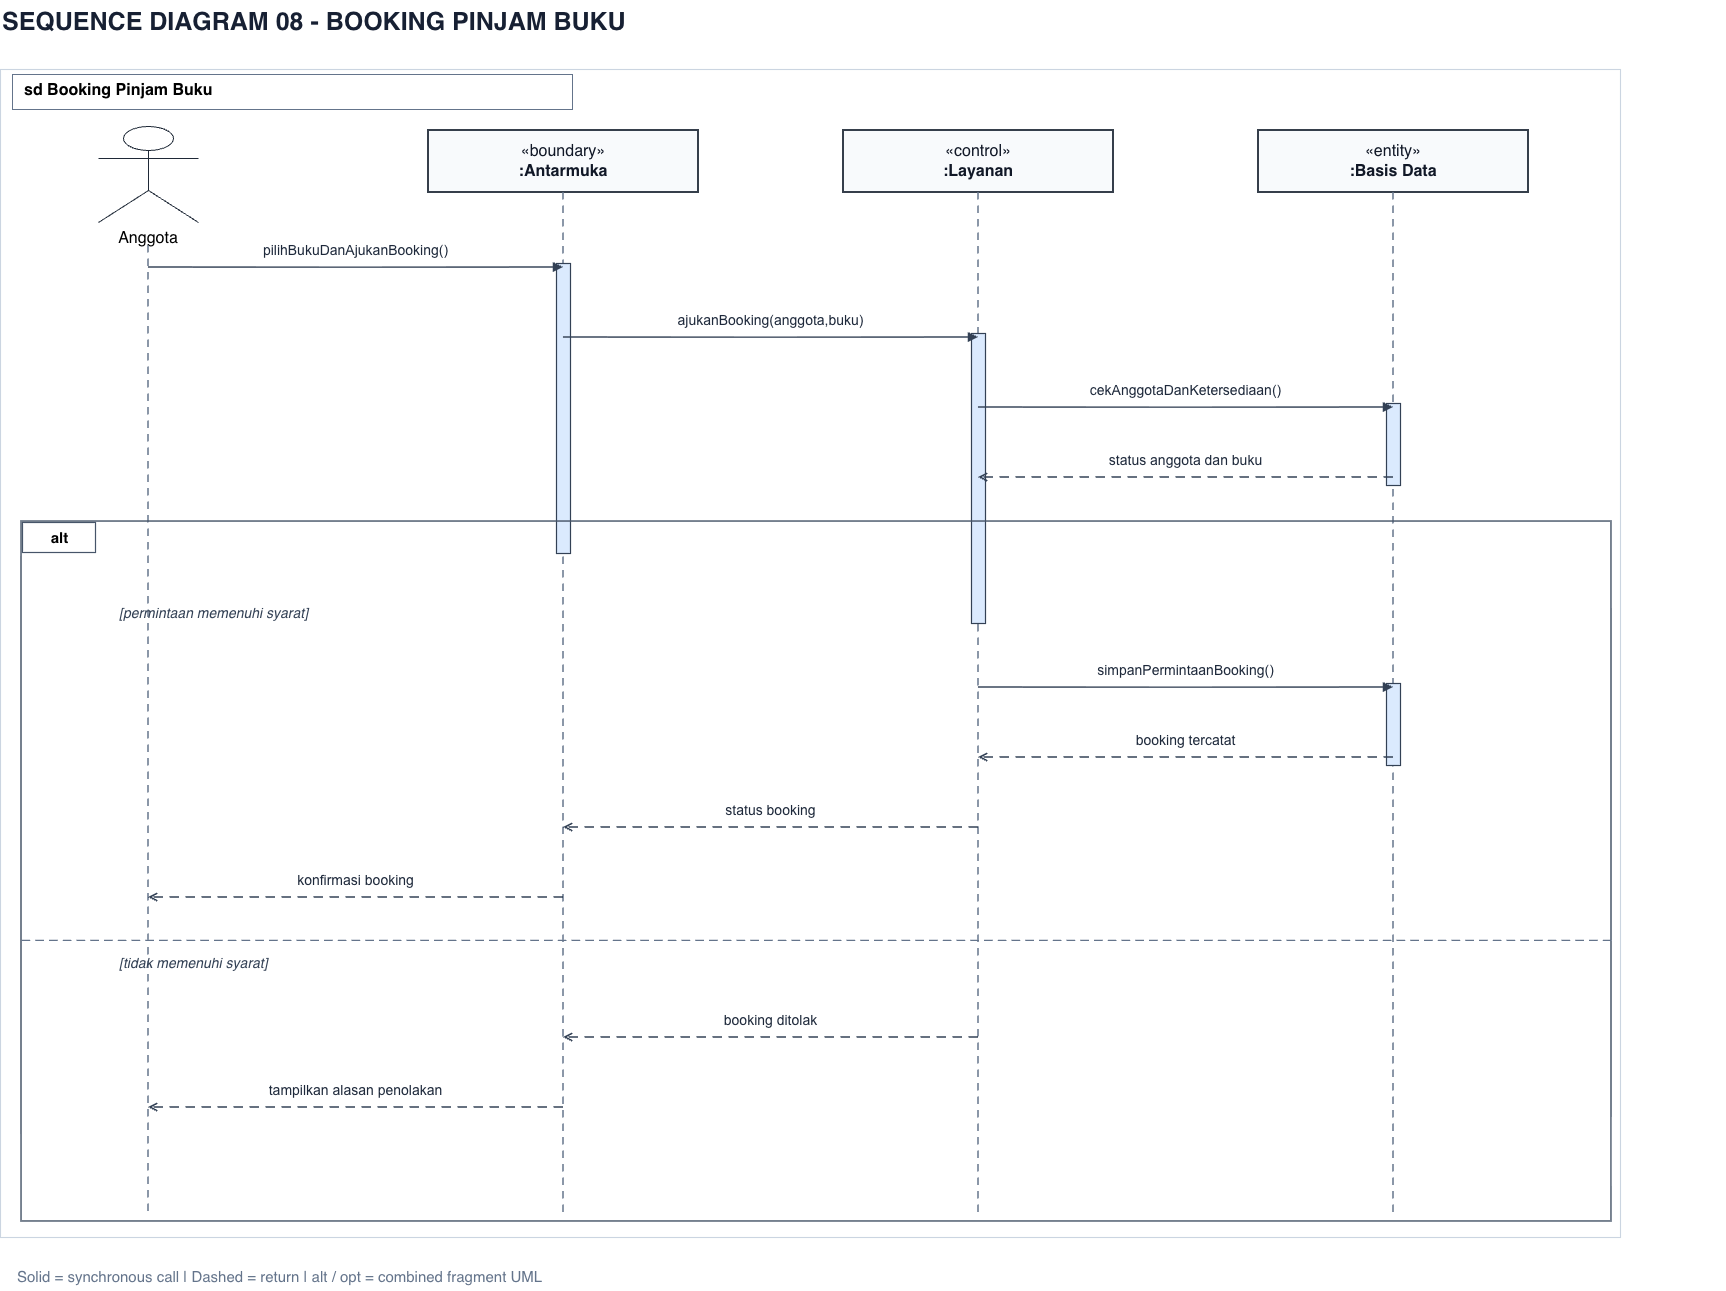

The diagram above was exported from draw.io. Its source (the exported page's mxGraphModel, read from the mxfile embedded in the PNG):
<mxGraphModel dx="2446" dy="1423" grid="1" gridSize="10" guides="1" tooltips="1" connect="1" arrows="1" fold="1" page="1" pageScale="1" pageWidth="1850" pageHeight="1458" math="0" shadow="0">
  <root>
    <mxCell id="0" />
    <mxCell id="1" parent="0" />
    <mxCell id="title" parent="1" style="text;html=1;fillColor=none;strokeColor=none;fontSize=25;fontColor=#172033;fontStyle=1;align=left;whiteSpace=wrap;" value="SEQUENCE DIAGRAM 08  -  BOOKING PINJAM BUKU" vertex="1">
      <mxGeometry height="57" width="1725" x="110" y="120" as="geometry" />
    </mxCell>
    <mxCell id="border" parent="1" style="rounded=0;fillColor=#FFFFFF;strokeColor=#CBD5E1;strokeWidth=1.1;connectable=0;" value="" vertex="1">
      <mxGeometry height="1168" width="1620" x="110" y="189" as="geometry" />
    </mxCell>
    <mxCell id="sdlabel" parent="1" style="text;html=1;fillColor=#FFFFFF;strokeColor=#64748B;fontSize=16;fontStyle=1;align=left;spacingLeft=10;" value="sd Booking Pinjam Buku" vertex="1">
      <mxGeometry height="35" width="560" x="122" y="194" as="geometry" />
    </mxCell>
    <mxCell id="actor" parent="1" style="shape=umlActor;html=1;whiteSpace=wrap;verticalLabelPosition=bottom;verticalAlign=top;align=center;strokeColor=#1F2937;fillColor=#FFFFFF;fontSize=16;" value="Anggota" vertex="1">
      <mxGeometry height="96" width="100" x="208" y="246" as="geometry" />
    </mxCell>
    <mxCell id="lifeline0" edge="1" parent="1" style="endArrow=none;startArrow=none;strokeColor=#64748B;strokeWidth=1.5;dashed=1;dashPattern=5 4;" value="">
      <mxGeometry relative="1" as="geometry">
        <mxPoint x="258" y="365" as="sourcePoint" />
        <mxPoint x="258" y="1333" as="targetPoint" />
      </mxGeometry>
    </mxCell>
    <mxCell id="participant1" parent="1" style="rounded=0;html=1;whiteSpace=wrap;fillColor=#F8FAFC;strokeColor=#1F2937;strokeWidth=1.8;fontColor=#111827;fontSize=16;align=center;verticalAlign=middle;" value="«boundary»&lt;div&gt;&lt;b&gt;:Antarmuka&lt;/b&gt;&lt;/div&gt;" vertex="1">
      <mxGeometry height="62" width="270" x="538" y="250" as="geometry" />
    </mxCell>
    <mxCell id="lifeline1" edge="1" parent="1" style="endArrow=none;startArrow=none;strokeColor=#64748B;strokeWidth=1.5;dashed=1;dashPattern=5 4;" value="">
      <mxGeometry relative="1" as="geometry">
        <mxPoint x="673" y="312" as="sourcePoint" />
        <mxPoint x="673" y="1333" as="targetPoint" />
      </mxGeometry>
    </mxCell>
    <mxCell id="participant2" parent="1" style="rounded=0;html=1;whiteSpace=wrap;fillColor=#F8FAFC;strokeColor=#1F2937;strokeWidth=1.8;fontColor=#111827;fontSize=16;align=center;verticalAlign=middle;" value="«control»&lt;div&gt;&lt;b&gt;:Layanan&lt;/b&gt;&lt;/div&gt;" vertex="1">
      <mxGeometry height="62" width="270" x="953" y="250" as="geometry" />
    </mxCell>
    <mxCell id="lifeline2" edge="1" parent="1" style="endArrow=none;startArrow=none;strokeColor=#64748B;strokeWidth=1.5;dashed=1;dashPattern=5 4;" value="">
      <mxGeometry relative="1" as="geometry">
        <mxPoint x="1088" y="312" as="sourcePoint" />
        <mxPoint x="1088" y="1333" as="targetPoint" />
      </mxGeometry>
    </mxCell>
    <mxCell id="participant3" parent="1" style="rounded=0;html=1;whiteSpace=wrap;fillColor=#F8FAFC;strokeColor=#1F2937;strokeWidth=1.8;fontColor=#111827;fontSize=16;align=center;verticalAlign=middle;" value="«entity»&lt;div&gt;&lt;b&gt;:Basis Data&lt;/b&gt;&lt;/div&gt;" vertex="1">
      <mxGeometry height="62" width="270" x="1368" y="250" as="geometry" />
    </mxCell>
    <mxCell id="lifeline3" edge="1" parent="1" style="endArrow=none;startArrow=none;strokeColor=#64748B;strokeWidth=1.5;dashed=1;dashPattern=5 4;" value="">
      <mxGeometry relative="1" as="geometry">
        <mxPoint x="1503" y="312" as="sourcePoint" />
        <mxPoint x="1503" y="1333" as="targetPoint" />
      </mxGeometry>
    </mxCell>
    <mxCell id="activation_1_0" parent="1" style="rounded=0;fillColor=#DBEAFE;strokeColor=#334155;strokeWidth=1.2;connectable=0;" value="" vertex="1">
      <mxGeometry height="290" width="14" x="666" y="383" as="geometry" />
    </mxCell>
    <mxCell id="activation_2_0" parent="1" style="rounded=0;fillColor=#DBEAFE;strokeColor=#334155;strokeWidth=1.2;connectable=0;" value="" vertex="1">
      <mxGeometry height="290" width="14" x="1081" y="453" as="geometry" />
    </mxCell>
    <mxCell id="activation_3_0" parent="1" style="rounded=0;fillColor=#DBEAFE;strokeColor=#334155;strokeWidth=1.2;connectable=0;" value="" vertex="1">
      <mxGeometry height="82" width="14" x="1496" y="523" as="geometry" />
    </mxCell>
    <mxCell id="activation_3_1" parent="1" style="rounded=0;fillColor=#DBEAFE;strokeColor=#334155;strokeWidth=1.2;connectable=0;" value="" vertex="1">
      <mxGeometry height="82" width="14" x="1496" y="803" as="geometry" />
    </mxCell>
    <mxCell id="msg0" edge="1" parent="1" style="endArrow=block;endFill=1;strokeColor=#334155;strokeWidth=1.6;html=1;" value="">
      <mxGeometry relative="1" as="geometry">
        <mxPoint x="258" y="387" as="sourcePoint" />
        <mxPoint x="673" y="387" as="targetPoint" />
      </mxGeometry>
    </mxCell>
    <mxCell id="msg0-label" parent="1" style="text;html=1;whiteSpace=wrap;align=center;verticalAlign=middle;strokeColor=none;fillColor=none;fontSize=14;fontFamily=Arial;fontColor=#1E293B;" value="pilihBukuDanAjukanBooking()" vertex="1">
      <mxGeometry height="24" width="391" x="270" y="358" as="geometry" />
    </mxCell>
    <mxCell id="msg1" edge="1" parent="1" style="endArrow=block;endFill=1;strokeColor=#334155;strokeWidth=1.6;html=1;" value="">
      <mxGeometry relative="1" as="geometry">
        <mxPoint x="673" y="457" as="sourcePoint" />
        <mxPoint x="1088" y="457" as="targetPoint" />
      </mxGeometry>
    </mxCell>
    <mxCell id="msg1-label" parent="1" style="text;html=1;whiteSpace=wrap;align=center;verticalAlign=middle;strokeColor=none;fillColor=none;fontSize=14;fontFamily=Arial;fontColor=#1E293B;" value="ajukanBooking(anggota,buku)" vertex="1">
      <mxGeometry height="24" width="391" x="685" y="428" as="geometry" />
    </mxCell>
    <mxCell id="msg2" edge="1" parent="1" style="endArrow=block;endFill=1;strokeColor=#334155;strokeWidth=1.6;html=1;" value="">
      <mxGeometry relative="1" as="geometry">
        <mxPoint x="1088" y="527" as="sourcePoint" />
        <mxPoint x="1503" y="527" as="targetPoint" />
      </mxGeometry>
    </mxCell>
    <mxCell id="msg2-label" parent="1" style="text;html=1;whiteSpace=wrap;align=center;verticalAlign=middle;strokeColor=none;fillColor=none;fontSize=14;fontFamily=Arial;fontColor=#1E293B;" value="cekAnggotaDanKetersediaan()" vertex="1">
      <mxGeometry height="24" width="391" x="1100" y="498" as="geometry" />
    </mxCell>
    <mxCell id="msg3" edge="1" parent="1" style="endArrow=open;endFill=0;strokeColor=#334155;strokeWidth=1.6;html=1;dashed=1;dashPattern=6 4;" value="">
      <mxGeometry relative="1" as="geometry">
        <mxPoint x="1503" y="597" as="sourcePoint" />
        <mxPoint x="1088" y="597" as="targetPoint" />
      </mxGeometry>
    </mxCell>
    <mxCell id="msg3-label" parent="1" style="text;html=1;whiteSpace=wrap;align=center;verticalAlign=middle;strokeColor=none;fillColor=none;fontSize=14;fontFamily=Arial;fontColor=#1E293B;" value="status anggota dan buku" vertex="1">
      <mxGeometry height="24" width="391" x="1100" y="568" as="geometry" />
    </mxCell>
    <mxCell id="fragment4" parent="1" style="rounded=0;html=1;fillColor=none;strokeColor=#475569;strokeWidth=1.5;connectable=0;" value="" vertex="1">
      <mxGeometry height="700" width="1590" x="131" y="641" as="geometry" />
    </mxCell>
    <mxCell id="fragment4-tab" parent="1" style="rounded=0;html=1;fillColor=#FFFFFF;strokeColor=#475569;strokeWidth=1.2;fontStyle=1;align=center;fontSize=15;" value="alt" vertex="1">
      <mxGeometry height="30" width="73" x="132" y="642" as="geometry" />
    </mxCell>
    <mxCell id="fragment4-guard0" parent="1" style="text;html=1;fillColor=none;strokeColor=none;fontColor=#334155;fontStyle=2;fontSize=14;align=left;" value="[permintaan memenuhi syarat]" vertex="1">
      <mxGeometry height="27" width="970" x="227" y="718" as="geometry" />
    </mxCell>
    <mxCell id="msg5" edge="1" parent="1" style="endArrow=block;endFill=1;strokeColor=#334155;strokeWidth=1.6;html=1;" value="">
      <mxGeometry relative="1" as="geometry">
        <mxPoint x="1088" y="807" as="sourcePoint" />
        <mxPoint x="1503" y="807" as="targetPoint" />
      </mxGeometry>
    </mxCell>
    <mxCell id="msg5-label" parent="1" style="text;html=1;whiteSpace=wrap;align=center;verticalAlign=middle;strokeColor=none;fillColor=none;fontSize=14;fontFamily=Arial;fontColor=#1E293B;" value="simpanPermintaanBooking()" vertex="1">
      <mxGeometry height="24" width="391" x="1100" y="778" as="geometry" />
    </mxCell>
    <mxCell id="msg6" edge="1" parent="1" style="endArrow=open;endFill=0;strokeColor=#334155;strokeWidth=1.6;html=1;dashed=1;dashPattern=6 4;" value="">
      <mxGeometry relative="1" as="geometry">
        <mxPoint x="1503" y="877" as="sourcePoint" />
        <mxPoint x="1088" y="877" as="targetPoint" />
      </mxGeometry>
    </mxCell>
    <mxCell id="msg6-label" parent="1" style="text;html=1;whiteSpace=wrap;align=center;verticalAlign=middle;strokeColor=none;fillColor=none;fontSize=14;fontFamily=Arial;fontColor=#1E293B;" value="booking tercatat" vertex="1">
      <mxGeometry height="24" width="391" x="1100" y="848" as="geometry" />
    </mxCell>
    <mxCell id="msg7" edge="1" parent="1" style="endArrow=open;endFill=0;strokeColor=#334155;strokeWidth=1.6;html=1;dashed=1;dashPattern=6 4;" value="">
      <mxGeometry relative="1" as="geometry">
        <mxPoint x="1088" y="947" as="sourcePoint" />
        <mxPoint x="673" y="947" as="targetPoint" />
      </mxGeometry>
    </mxCell>
    <mxCell id="msg7-label" parent="1" style="text;html=1;whiteSpace=wrap;align=center;verticalAlign=middle;strokeColor=none;fillColor=none;fontSize=14;fontFamily=Arial;fontColor=#1E293B;" value="status booking" vertex="1">
      <mxGeometry height="24" width="391" x="685" y="918" as="geometry" />
    </mxCell>
    <mxCell id="msg8" edge="1" parent="1" style="endArrow=open;endFill=0;strokeColor=#334155;strokeWidth=1.6;html=1;dashed=1;dashPattern=6 4;" value="">
      <mxGeometry relative="1" as="geometry">
        <mxPoint x="673" y="1017" as="sourcePoint" />
        <mxPoint x="258" y="1017" as="targetPoint" />
      </mxGeometry>
    </mxCell>
    <mxCell id="msg8-label" parent="1" style="text;html=1;whiteSpace=wrap;align=center;verticalAlign=middle;strokeColor=none;fillColor=none;fontSize=14;fontFamily=Arial;fontColor=#1E293B;" value="konfirmasi booking" vertex="1">
      <mxGeometry height="24" width="391" x="270" y="988" as="geometry" />
    </mxCell>
    <mxCell id="fragment4-sep0" edge="1" parent="1" style="endArrow=none;startArrow=none;strokeColor=#64748B;strokeWidth=1.25;dashed=1;dashPattern=7 4;" value="">
      <mxGeometry relative="1" as="geometry">
        <mxPoint x="131" y="1060" as="sourcePoint" />
        <mxPoint x="1721" y="1060" as="targetPoint" />
      </mxGeometry>
    </mxCell>
    <mxCell id="fragment4-guard1" parent="1" style="text;html=1;fillColor=none;strokeColor=none;fontColor=#334155;fontStyle=2;fontSize=14;align=left;" value="[tidak memenuhi syarat]" vertex="1">
      <mxGeometry height="27" width="970" x="227" y="1068" as="geometry" />
    </mxCell>
    <mxCell id="msg9" edge="1" parent="1" style="endArrow=open;endFill=0;strokeColor=#334155;strokeWidth=1.6;html=1;dashed=1;dashPattern=6 4;" value="">
      <mxGeometry relative="1" as="geometry">
        <mxPoint x="1088" y="1157" as="sourcePoint" />
        <mxPoint x="673" y="1157" as="targetPoint" />
      </mxGeometry>
    </mxCell>
    <mxCell id="msg9-label" parent="1" style="text;html=1;whiteSpace=wrap;align=center;verticalAlign=middle;strokeColor=none;fillColor=none;fontSize=14;fontFamily=Arial;fontColor=#1E293B;" value="booking ditolak" vertex="1">
      <mxGeometry height="24" width="391" x="685" y="1128" as="geometry" />
    </mxCell>
    <mxCell id="msg10" edge="1" parent="1" style="endArrow=open;endFill=0;strokeColor=#334155;strokeWidth=1.6;html=1;dashed=1;dashPattern=6 4;" value="">
      <mxGeometry relative="1" as="geometry">
        <mxPoint x="673" y="1227" as="sourcePoint" />
        <mxPoint x="258" y="1227" as="targetPoint" />
      </mxGeometry>
    </mxCell>
    <mxCell id="msg10-label" parent="1" style="text;html=1;whiteSpace=wrap;align=center;verticalAlign=middle;strokeColor=none;fillColor=none;fontSize=14;fontFamily=Arial;fontColor=#1E293B;" value="tampilkan alasan penolakan" vertex="1">
      <mxGeometry height="24" width="391" x="270" y="1198" as="geometry" />
    </mxCell>
    <mxCell id="foot" parent="1" style="text;html=1;strokeColor=none;fillColor=none;fontColor=#64748B;fontSize=15;align=left;" value="Solid = synchronous call    |    Dashed = return    |    alt / opt = combined fragment UML" vertex="1">
      <mxGeometry height="30" width="1600" x="125" y="1381" as="geometry" />
    </mxCell>
  </root>
</mxGraphModel>